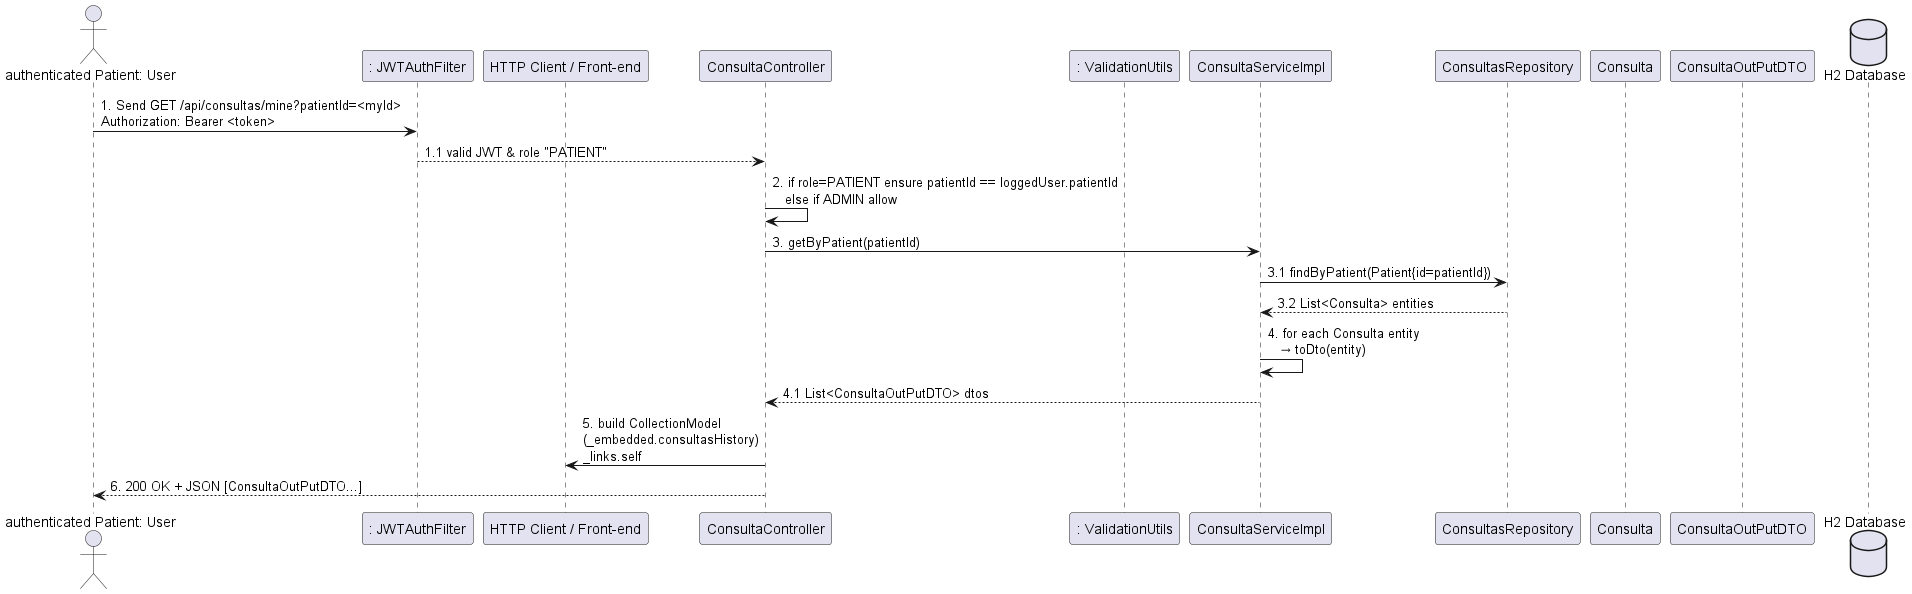

The diagram above was rendered by PlantUML. Its source (embedded in the PNG):
@startuml
'title - View Appointment History'

actor "authenticated Patient: User" as U
participant ": JWTAuthFilter"          as auth
participant "HTTP Client / Front-end" as view
participant "ConsultaController"      as ctrl
participant ": ValidationUtils"        as utils
participant "ConsultaServiceImpl"      as svc
participant "ConsultasRepository"      as conRepo
participant "Consulta"                 as entity
participant "ConsultaOutPutDTO"        as dto
database   "H2 Database"               as DB

'== Authentication ==
U -> auth: 1. Send GET /api/consultas/mine?patientId=<myId>\nAuthorization: Bearer <token>
auth --> ctrl: 1.1 valid JWT & role "PATIENT"

'== Authorization ==
ctrl -> ctrl: 2. if role=PATIENT ensure patientId == loggedUser.patientId\n   else if ADMIN allow

'== Business Logic ==
ctrl -> svc: 3. getByPatient(patientId)
svc -> conRepo: 3.1 findByPatient(Patient{id=patientId})
conRepo --> svc: 3.2 List<Consulta> entities

svc -> svc: 4. for each Consulta entity\n   → toDto(entity)
svc --> ctrl: 4.1 List<ConsultaOutPutDTO> dtos

'== Response ==
ctrl -> view: 5. build CollectionModel\n(_embedded.consultasHistory)\n_links.self
ctrl --> U: 6. 200 OK + JSON [ConsultaOutPutDTO...]

@enduml